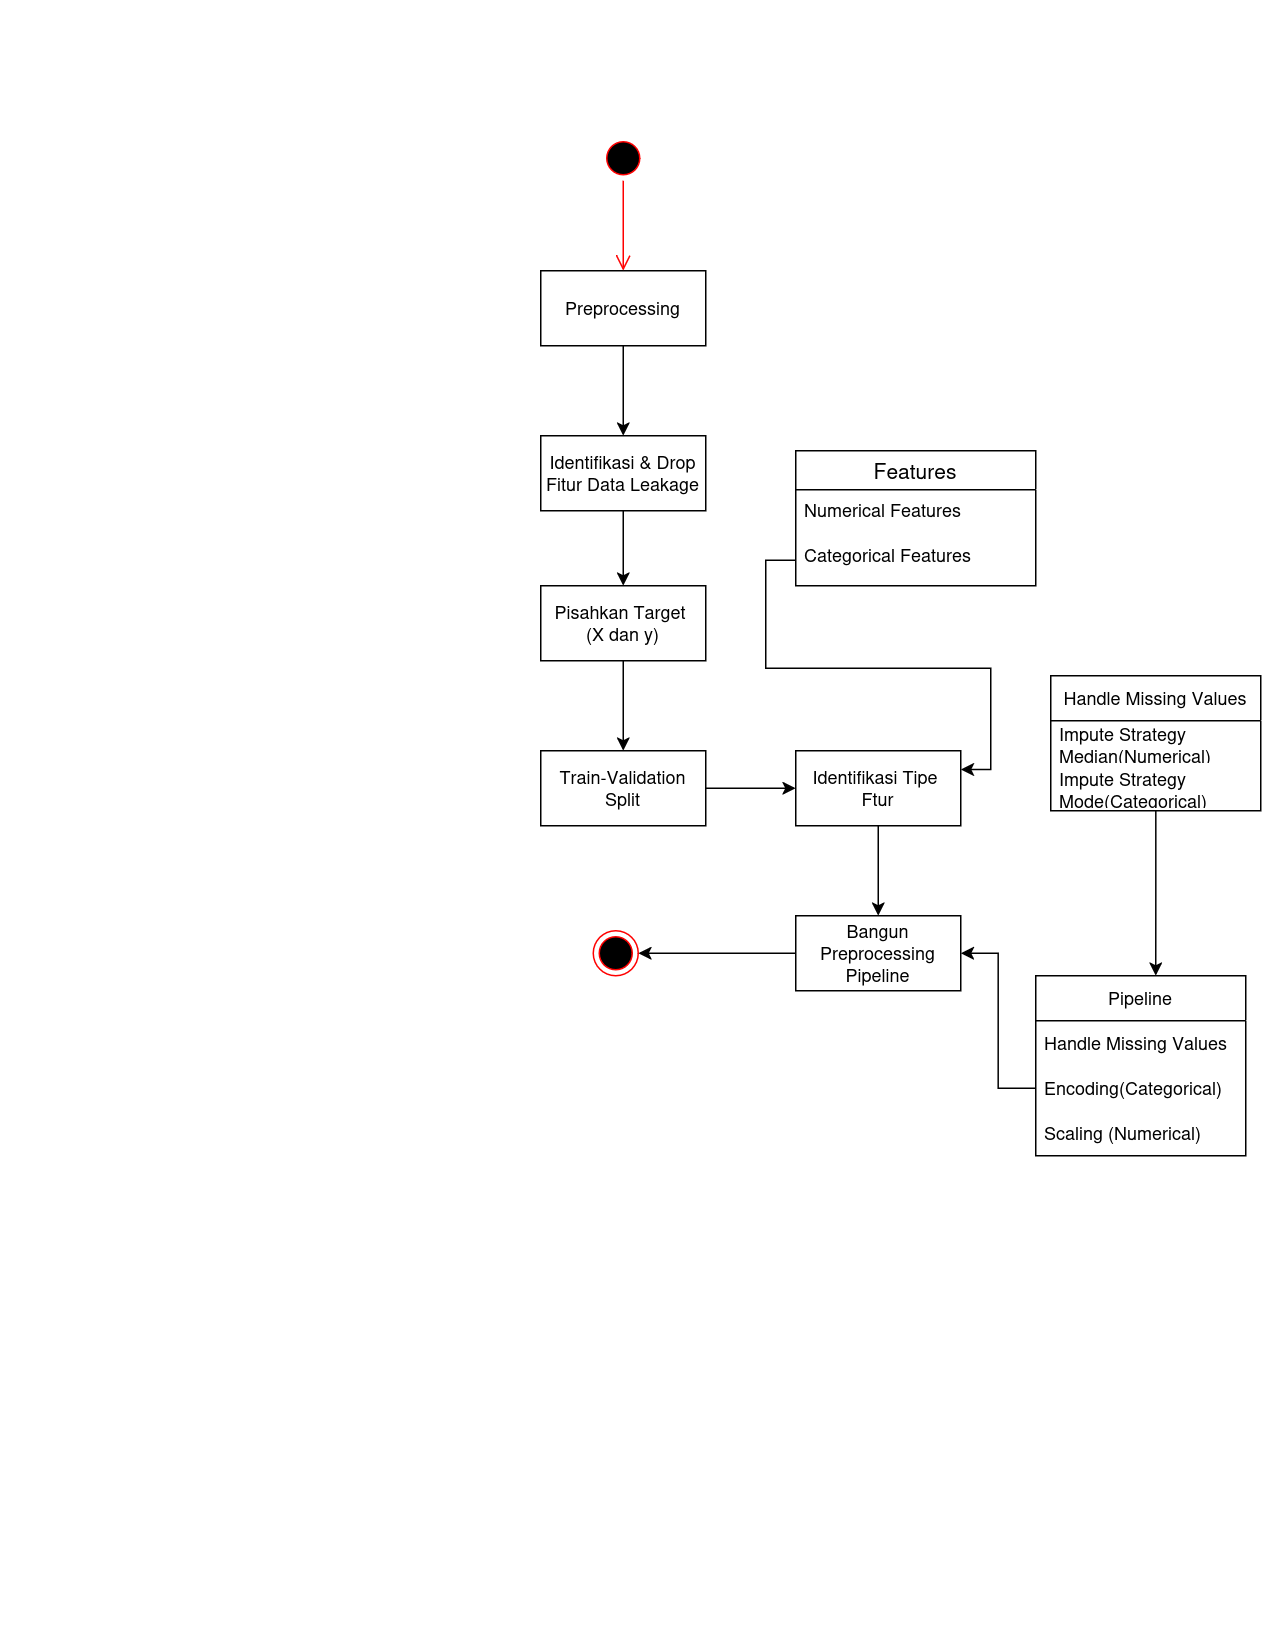

The diagram above was exported from draw.io. Its source (the exported page's mxGraphModel, read from the mxfile embedded in the PNG):
<mxGraphModel dx="1426" dy="795" grid="1" gridSize="10" guides="1" tooltips="1" connect="1" arrows="1" fold="1" page="1" pageScale="1" pageWidth="850" pageHeight="1100" math="0" shadow="0">
  <root>
    <mxCell id="0" />
    <mxCell id="1" parent="0" />
    <mxCell id="o_ruQ5lKr-zBu742SVhz-68" edge="1" parent="1" source="o_ruQ5lKr-zBu742SVhz-62" style="edgeStyle=orthogonalEdgeStyle;rounded=0;orthogonalLoop=1;jettySize=auto;html=1;exitX=0.5;exitY=1;exitDx=0;exitDy=0;entryX=0.5;entryY=0;entryDx=0;entryDy=0;" target="o_ruQ5lKr-zBu742SVhz-64">
      <mxGeometry relative="1" as="geometry" />
    </mxCell>
    <mxCell id="o_ruQ5lKr-zBu742SVhz-62" parent="1" style="html=1;whiteSpace=wrap;" value="Preprocessing" vertex="1">
      <mxGeometry height="50" width="110" x="360" y="180" as="geometry" />
    </mxCell>
    <mxCell id="o_ruQ5lKr-zBu742SVhz-64" parent="1" style="html=1;whiteSpace=wrap;" value="&lt;div&gt;Identifikasi &amp;amp; Drop&lt;/div&gt;&lt;div&gt;Fitur Data Leakage&lt;/div&gt;" vertex="1">
      <mxGeometry height="50" width="110" x="360" y="290" as="geometry" />
    </mxCell>
    <mxCell id="o_ruQ5lKr-zBu742SVhz-78" edge="1" parent="1" source="o_ruQ5lKr-zBu742SVhz-64" style="edgeStyle=orthogonalEdgeStyle;rounded=0;orthogonalLoop=1;jettySize=auto;html=1;entryX=0.5;entryY=0.333;entryDx=0;entryDy=0;entryPerimeter=0;">
      <mxGeometry relative="1" as="geometry">
        <mxPoint x="415" y="389.99" as="targetPoint" />
      </mxGeometry>
    </mxCell>
    <mxCell id="o_ruQ5lKr-zBu742SVhz-103" edge="1" parent="1" source="o_ruQ5lKr-zBu742SVhz-88" style="edgeStyle=orthogonalEdgeStyle;rounded=0;orthogonalLoop=1;jettySize=auto;html=1;exitX=0.5;exitY=1;exitDx=0;exitDy=0;" target="o_ruQ5lKr-zBu742SVhz-102">
      <mxGeometry relative="1" as="geometry" />
    </mxCell>
    <mxCell id="o_ruQ5lKr-zBu742SVhz-88" parent="1" style="html=1;whiteSpace=wrap;" value="&lt;div&gt;Pisahkan Target&amp;nbsp;&lt;/div&gt;&lt;div&gt;(X dan y)&lt;/div&gt;" vertex="1">
      <mxGeometry height="50" width="110" x="360" y="390" as="geometry" />
    </mxCell>
    <mxCell id="o_ruQ5lKr-zBu742SVhz-128" edge="1" parent="1" source="o_ruQ5lKr-zBu742SVhz-100" style="edgeStyle=orthogonalEdgeStyle;rounded=0;orthogonalLoop=1;jettySize=auto;html=1;entryX=1;entryY=0.5;entryDx=0;entryDy=0;" target="o_ruQ5lKr-zBu742SVhz-127">
      <mxGeometry relative="1" as="geometry" />
    </mxCell>
    <mxCell id="o_ruQ5lKr-zBu742SVhz-100" parent="1" style="html=1;whiteSpace=wrap;" value="Bangun Preprocessing Pipeline" vertex="1">
      <mxGeometry height="50" width="110" x="530" y="610" as="geometry" />
    </mxCell>
    <mxCell id="o_ruQ5lKr-zBu742SVhz-111" edge="1" parent="1" source="o_ruQ5lKr-zBu742SVhz-101" style="edgeStyle=orthogonalEdgeStyle;rounded=0;orthogonalLoop=1;jettySize=auto;html=1;entryX=0.5;entryY=0;entryDx=0;entryDy=0;" target="o_ruQ5lKr-zBu742SVhz-100">
      <mxGeometry relative="1" as="geometry" />
    </mxCell>
    <mxCell id="o_ruQ5lKr-zBu742SVhz-101" parent="1" style="html=1;whiteSpace=wrap;" value="&lt;div&gt;Identifikasi Tipe&amp;nbsp;&lt;/div&gt;&lt;div&gt;Ftur&lt;/div&gt;" vertex="1">
      <mxGeometry height="50" width="110" x="530" y="500" as="geometry" />
    </mxCell>
    <mxCell id="o_ruQ5lKr-zBu742SVhz-105" edge="1" parent="1" source="o_ruQ5lKr-zBu742SVhz-102" style="edgeStyle=orthogonalEdgeStyle;rounded=0;orthogonalLoop=1;jettySize=auto;html=1;entryX=0;entryY=0.5;entryDx=0;entryDy=0;" target="o_ruQ5lKr-zBu742SVhz-101">
      <mxGeometry relative="1" as="geometry" />
    </mxCell>
    <mxCell id="o_ruQ5lKr-zBu742SVhz-102" parent="1" style="html=1;whiteSpace=wrap;" value="Train-Validation Split" vertex="1">
      <mxGeometry height="50" width="110" x="360" y="500" as="geometry" />
    </mxCell>
    <mxCell id="o_ruQ5lKr-zBu742SVhz-106" parent="1" style="swimlane;fontStyle=0;childLayout=stackLayout;horizontal=1;startSize=26;horizontalStack=0;resizeParent=1;resizeParentMax=0;resizeLast=0;collapsible=1;marginBottom=0;align=center;fontSize=14;" value="Features" vertex="1">
      <mxGeometry height="90" width="160" x="530" y="300" as="geometry" />
    </mxCell>
    <mxCell id="o_ruQ5lKr-zBu742SVhz-107" parent="o_ruQ5lKr-zBu742SVhz-106" style="text;strokeColor=none;fillColor=none;spacingLeft=4;spacingRight=4;overflow=hidden;rotatable=0;points=[[0,0.5],[1,0.5]];portConstraint=eastwest;fontSize=12;whiteSpace=wrap;html=1;" value="Numerical Features" vertex="1">
      <mxGeometry height="30" width="160" y="26" as="geometry" />
    </mxCell>
    <mxCell id="o_ruQ5lKr-zBu742SVhz-108" parent="o_ruQ5lKr-zBu742SVhz-106" style="text;strokeColor=none;fillColor=none;spacingLeft=4;spacingRight=4;overflow=hidden;rotatable=0;points=[[0,0.5],[1,0.5]];portConstraint=eastwest;fontSize=12;whiteSpace=wrap;html=1;" value="Categorical Features" vertex="1">
      <mxGeometry height="34" width="160" y="56" as="geometry" />
    </mxCell>
    <mxCell id="o_ruQ5lKr-zBu742SVhz-110" edge="1" parent="1" source="o_ruQ5lKr-zBu742SVhz-108" style="edgeStyle=orthogonalEdgeStyle;rounded=0;orthogonalLoop=1;jettySize=auto;html=1;entryX=1;entryY=0.25;entryDx=0;entryDy=0;" target="o_ruQ5lKr-zBu742SVhz-101">
      <mxGeometry relative="1" as="geometry">
        <mxPoint x="720" y="520" as="targetPoint" />
      </mxGeometry>
    </mxCell>
    <mxCell id="o_ruQ5lKr-zBu742SVhz-112" parent="1" style="swimlane;fontStyle=0;childLayout=stackLayout;horizontal=1;startSize=30;horizontalStack=0;resizeParent=1;resizeParentMax=0;resizeLast=0;collapsible=1;marginBottom=0;whiteSpace=wrap;html=1;" value="Pipeline" vertex="1">
      <mxGeometry height="120" width="140" x="690" y="650" as="geometry" />
    </mxCell>
    <mxCell id="o_ruQ5lKr-zBu742SVhz-113" parent="o_ruQ5lKr-zBu742SVhz-112" style="text;strokeColor=none;fillColor=none;align=left;verticalAlign=middle;spacingLeft=4;spacingRight=4;overflow=hidden;points=[[0,0.5],[1,0.5]];portConstraint=eastwest;rotatable=0;whiteSpace=wrap;html=1;" value="Handle Missing Values" vertex="1">
      <mxGeometry height="30" width="140" y="30" as="geometry" />
    </mxCell>
    <mxCell id="o_ruQ5lKr-zBu742SVhz-114" parent="o_ruQ5lKr-zBu742SVhz-112" style="text;strokeColor=none;fillColor=none;align=left;verticalAlign=middle;spacingLeft=4;spacingRight=4;overflow=hidden;points=[[0,0.5],[1,0.5]];portConstraint=eastwest;rotatable=0;whiteSpace=wrap;html=1;" value="Encoding(Categorical)" vertex="1">
      <mxGeometry height="30" width="140" y="60" as="geometry" />
    </mxCell>
    <mxCell id="o_ruQ5lKr-zBu742SVhz-115" parent="o_ruQ5lKr-zBu742SVhz-112" style="text;strokeColor=none;fillColor=none;align=left;verticalAlign=middle;spacingLeft=4;spacingRight=4;overflow=hidden;points=[[0,0.5],[1,0.5]];portConstraint=eastwest;rotatable=0;whiteSpace=wrap;html=1;" value="Scaling (Numerical)" vertex="1">
      <mxGeometry height="30" width="140" y="90" as="geometry" />
    </mxCell>
    <mxCell id="o_ruQ5lKr-zBu742SVhz-116" edge="1" parent="1" source="o_ruQ5lKr-zBu742SVhz-114" style="edgeStyle=orthogonalEdgeStyle;rounded=0;orthogonalLoop=1;jettySize=auto;html=1;entryX=1;entryY=0.5;entryDx=0;entryDy=0;" target="o_ruQ5lKr-zBu742SVhz-100">
      <mxGeometry relative="1" as="geometry" />
    </mxCell>
    <mxCell id="o_ruQ5lKr-zBu742SVhz-121" parent="1" style="swimlane;fontStyle=0;childLayout=stackLayout;horizontal=1;startSize=30;horizontalStack=0;resizeParent=1;resizeParentMax=0;resizeLast=0;collapsible=1;marginBottom=0;whiteSpace=wrap;html=1;" value="Handle Missing Values" vertex="1">
      <mxGeometry height="90" width="140" x="700" y="450" as="geometry" />
    </mxCell>
    <mxCell id="o_ruQ5lKr-zBu742SVhz-122" parent="o_ruQ5lKr-zBu742SVhz-121" style="text;strokeColor=none;fillColor=none;align=left;verticalAlign=middle;spacingLeft=4;spacingRight=4;overflow=hidden;points=[[0,0.5],[1,0.5]];portConstraint=eastwest;rotatable=0;whiteSpace=wrap;html=1;" value="Impute Strategy Median(Numerical)" vertex="1">
      <mxGeometry height="30" width="140" y="30" as="geometry" />
    </mxCell>
    <mxCell id="o_ruQ5lKr-zBu742SVhz-123" parent="o_ruQ5lKr-zBu742SVhz-121" style="text;strokeColor=none;fillColor=none;align=left;verticalAlign=middle;spacingLeft=4;spacingRight=4;overflow=hidden;points=[[0,0.5],[1,0.5]];portConstraint=eastwest;rotatable=0;whiteSpace=wrap;html=1;" value="Impute Strategy Mode(Categorical)" vertex="1">
      <mxGeometry height="30" width="140" y="60" as="geometry" />
    </mxCell>
    <mxCell id="o_ruQ5lKr-zBu742SVhz-126" edge="1" parent="1" source="o_ruQ5lKr-zBu742SVhz-121" style="edgeStyle=orthogonalEdgeStyle;rounded=0;orthogonalLoop=1;jettySize=auto;html=1;entryX=0.571;entryY=0;entryDx=0;entryDy=0;entryPerimeter=0;" target="o_ruQ5lKr-zBu742SVhz-112">
      <mxGeometry relative="1" as="geometry" />
    </mxCell>
    <mxCell id="o_ruQ5lKr-zBu742SVhz-127" parent="1" style="ellipse;html=1;shape=endState;fillColor=#000000;strokeColor=#ff0000;" value="" vertex="1">
      <mxGeometry height="30" width="30" x="395" y="620" as="geometry" />
    </mxCell>
    <mxCell id="aIlUlWor8cy2PzEH9Sfi-1" parent="1" style="ellipse;html=1;shape=startState;fillColor=#000000;strokeColor=#ff0000;" value="" vertex="1">
      <mxGeometry height="30" width="30" x="400" y="90" as="geometry" />
    </mxCell>
    <mxCell id="aIlUlWor8cy2PzEH9Sfi-2" edge="1" parent="1" source="aIlUlWor8cy2PzEH9Sfi-1" style="edgeStyle=orthogonalEdgeStyle;html=1;verticalAlign=bottom;endArrow=open;endSize=8;strokeColor=#ff0000;rounded=0;" value="">
      <mxGeometry relative="1" as="geometry">
        <mxPoint x="415" y="180" as="targetPoint" />
      </mxGeometry>
    </mxCell>
  </root>
</mxGraphModel>